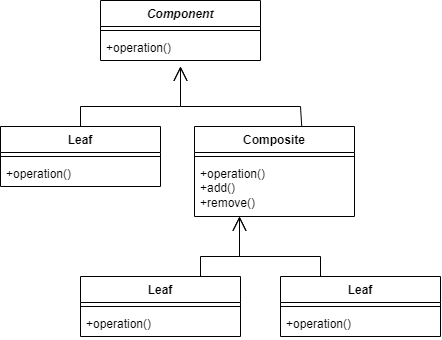

The diagram above was exported from draw.io. Its source (the exported page's mxGraphModel, read from the mxfile embedded in the PNG):
<mxGraphModel dx="868" dy="928" grid="1" gridSize="10" guides="1" tooltips="1" connect="1" arrows="1" fold="1" page="1" pageScale="1" pageWidth="827" pageHeight="1169" math="0" shadow="0">
  <root>
    <mxCell id="0" />
    <mxCell id="1" parent="0" />
    <mxCell id="wQyuFvnETz3tlHZ3EZNV-37" value="&lt;i&gt;Component&lt;/i&gt;" style="swimlane;fontStyle=1;align=center;verticalAlign=top;childLayout=stackLayout;horizontal=1;startSize=26;horizontalStack=0;resizeParent=1;resizeParentMax=0;resizeLast=0;collapsible=1;marginBottom=0;whiteSpace=wrap;html=1;" vertex="1" parent="1">
      <mxGeometry x="240" y="254" width="160" height="60" as="geometry" />
    </mxCell>
    <mxCell id="wQyuFvnETz3tlHZ3EZNV-39" value="" style="line;strokeWidth=1;fillColor=none;align=left;verticalAlign=middle;spacingTop=-1;spacingLeft=3;spacingRight=3;rotatable=0;labelPosition=right;points=[];portConstraint=eastwest;strokeColor=inherit;" vertex="1" parent="wQyuFvnETz3tlHZ3EZNV-37">
      <mxGeometry y="26" width="160" height="8" as="geometry" />
    </mxCell>
    <mxCell id="wQyuFvnETz3tlHZ3EZNV-40" value="+operation()" style="text;strokeColor=none;fillColor=none;align=left;verticalAlign=top;spacingLeft=4;spacingRight=4;overflow=hidden;rotatable=0;points=[[0,0.5],[1,0.5]];portConstraint=eastwest;whiteSpace=wrap;html=1;" vertex="1" parent="wQyuFvnETz3tlHZ3EZNV-37">
      <mxGeometry y="34" width="160" height="26" as="geometry" />
    </mxCell>
    <mxCell id="wQyuFvnETz3tlHZ3EZNV-46" value="Leaf" style="swimlane;fontStyle=1;align=center;verticalAlign=top;childLayout=stackLayout;horizontal=1;startSize=26;horizontalStack=0;resizeParent=1;resizeParentMax=0;resizeLast=0;collapsible=1;marginBottom=0;whiteSpace=wrap;html=1;" vertex="1" parent="1">
      <mxGeometry x="140" y="380" width="160" height="60" as="geometry" />
    </mxCell>
    <mxCell id="wQyuFvnETz3tlHZ3EZNV-48" value="" style="line;strokeWidth=1;fillColor=none;align=left;verticalAlign=middle;spacingTop=-1;spacingLeft=3;spacingRight=3;rotatable=0;labelPosition=right;points=[];portConstraint=eastwest;strokeColor=inherit;" vertex="1" parent="wQyuFvnETz3tlHZ3EZNV-46">
      <mxGeometry y="26" width="160" height="8" as="geometry" />
    </mxCell>
    <mxCell id="wQyuFvnETz3tlHZ3EZNV-49" value="+operation()" style="text;strokeColor=none;fillColor=none;align=left;verticalAlign=top;spacingLeft=4;spacingRight=4;overflow=hidden;rotatable=0;points=[[0,0.5],[1,0.5]];portConstraint=eastwest;whiteSpace=wrap;html=1;" vertex="1" parent="wQyuFvnETz3tlHZ3EZNV-46">
      <mxGeometry y="34" width="160" height="26" as="geometry" />
    </mxCell>
    <mxCell id="wQyuFvnETz3tlHZ3EZNV-50" value="Composite&lt;br&gt;" style="swimlane;fontStyle=1;align=center;verticalAlign=top;childLayout=stackLayout;horizontal=1;startSize=26;horizontalStack=0;resizeParent=1;resizeParentMax=0;resizeLast=0;collapsible=1;marginBottom=0;whiteSpace=wrap;html=1;" vertex="1" parent="1">
      <mxGeometry x="334" y="380" width="160" height="90" as="geometry" />
    </mxCell>
    <mxCell id="wQyuFvnETz3tlHZ3EZNV-52" value="" style="line;strokeWidth=1;fillColor=none;align=left;verticalAlign=middle;spacingTop=-1;spacingLeft=3;spacingRight=3;rotatable=0;labelPosition=right;points=[];portConstraint=eastwest;strokeColor=inherit;" vertex="1" parent="wQyuFvnETz3tlHZ3EZNV-50">
      <mxGeometry y="26" width="160" height="8" as="geometry" />
    </mxCell>
    <mxCell id="wQyuFvnETz3tlHZ3EZNV-53" value="+operation()&lt;br&gt;+add()&lt;br&gt;+remove()" style="text;strokeColor=none;fillColor=none;align=left;verticalAlign=top;spacingLeft=4;spacingRight=4;overflow=hidden;rotatable=0;points=[[0,0.5],[1,0.5]];portConstraint=eastwest;whiteSpace=wrap;html=1;" vertex="1" parent="wQyuFvnETz3tlHZ3EZNV-50">
      <mxGeometry y="34" width="160" height="56" as="geometry" />
    </mxCell>
    <mxCell id="wQyuFvnETz3tlHZ3EZNV-54" value="Leaf" style="swimlane;fontStyle=1;align=center;verticalAlign=top;childLayout=stackLayout;horizontal=1;startSize=26;horizontalStack=0;resizeParent=1;resizeParentMax=0;resizeLast=0;collapsible=1;marginBottom=0;whiteSpace=wrap;html=1;" vertex="1" parent="1">
      <mxGeometry x="420" y="530" width="160" height="60" as="geometry" />
    </mxCell>
    <mxCell id="wQyuFvnETz3tlHZ3EZNV-55" value="" style="line;strokeWidth=1;fillColor=none;align=left;verticalAlign=middle;spacingTop=-1;spacingLeft=3;spacingRight=3;rotatable=0;labelPosition=right;points=[];portConstraint=eastwest;strokeColor=inherit;" vertex="1" parent="wQyuFvnETz3tlHZ3EZNV-54">
      <mxGeometry y="26" width="160" height="8" as="geometry" />
    </mxCell>
    <mxCell id="wQyuFvnETz3tlHZ3EZNV-56" value="+operation()" style="text;strokeColor=none;fillColor=none;align=left;verticalAlign=top;spacingLeft=4;spacingRight=4;overflow=hidden;rotatable=0;points=[[0,0.5],[1,0.5]];portConstraint=eastwest;whiteSpace=wrap;html=1;" vertex="1" parent="wQyuFvnETz3tlHZ3EZNV-54">
      <mxGeometry y="34" width="160" height="26" as="geometry" />
    </mxCell>
    <mxCell id="wQyuFvnETz3tlHZ3EZNV-57" value="" style="endArrow=open;endFill=1;endSize=12;html=1;rounded=0;exitX=0.5;exitY=0;exitDx=0;exitDy=0;" edge="1" parent="1" source="wQyuFvnETz3tlHZ3EZNV-46">
      <mxGeometry width="160" relative="1" as="geometry">
        <mxPoint x="220" y="350" as="sourcePoint" />
        <mxPoint x="320" y="320" as="targetPoint" />
        <Array as="points">
          <mxPoint x="220" y="360" />
          <mxPoint x="320" y="360" />
        </Array>
      </mxGeometry>
    </mxCell>
    <mxCell id="wQyuFvnETz3tlHZ3EZNV-58" value="" style="endArrow=open;endFill=1;endSize=12;html=1;rounded=0;exitX=0.67;exitY=-0.006;exitDx=0;exitDy=0;exitPerimeter=0;" edge="1" parent="1" source="wQyuFvnETz3tlHZ3EZNV-50">
      <mxGeometry width="160" relative="1" as="geometry">
        <mxPoint x="290" y="380" as="sourcePoint" />
        <mxPoint x="320" y="320" as="targetPoint" />
        <Array as="points">
          <mxPoint x="440" y="360" />
          <mxPoint x="320" y="360" />
        </Array>
      </mxGeometry>
    </mxCell>
    <mxCell id="wQyuFvnETz3tlHZ3EZNV-61" value="" style="endArrow=open;endFill=1;endSize=12;html=1;rounded=0;exitX=0.75;exitY=0;exitDx=0;exitDy=0;" edge="1" parent="1" source="wQyuFvnETz3tlHZ3EZNV-68">
      <mxGeometry width="160" relative="1" as="geometry">
        <mxPoint x="279" y="530" as="sourcePoint" />
        <mxPoint x="379" y="470" as="targetPoint" />
        <Array as="points">
          <mxPoint x="340" y="510" />
          <mxPoint x="379" y="510" />
        </Array>
      </mxGeometry>
    </mxCell>
    <mxCell id="wQyuFvnETz3tlHZ3EZNV-62" value="" style="endArrow=open;endFill=1;endSize=12;html=1;rounded=0;exitX=0.25;exitY=0;exitDx=0;exitDy=0;" edge="1" parent="1" source="wQyuFvnETz3tlHZ3EZNV-54">
      <mxGeometry width="160" relative="1" as="geometry">
        <mxPoint x="500" y="529" as="sourcePoint" />
        <mxPoint x="379" y="470" as="targetPoint" />
        <Array as="points">
          <mxPoint x="460" y="510" />
          <mxPoint x="379" y="510" />
        </Array>
      </mxGeometry>
    </mxCell>
    <mxCell id="wQyuFvnETz3tlHZ3EZNV-68" value="Leaf" style="swimlane;fontStyle=1;align=center;verticalAlign=top;childLayout=stackLayout;horizontal=1;startSize=26;horizontalStack=0;resizeParent=1;resizeParentMax=0;resizeLast=0;collapsible=1;marginBottom=0;whiteSpace=wrap;html=1;" vertex="1" parent="1">
      <mxGeometry x="220" y="530" width="160" height="60" as="geometry" />
    </mxCell>
    <mxCell id="wQyuFvnETz3tlHZ3EZNV-69" value="" style="line;strokeWidth=1;fillColor=none;align=left;verticalAlign=middle;spacingTop=-1;spacingLeft=3;spacingRight=3;rotatable=0;labelPosition=right;points=[];portConstraint=eastwest;strokeColor=inherit;" vertex="1" parent="wQyuFvnETz3tlHZ3EZNV-68">
      <mxGeometry y="26" width="160" height="8" as="geometry" />
    </mxCell>
    <mxCell id="wQyuFvnETz3tlHZ3EZNV-70" value="+operation()" style="text;strokeColor=none;fillColor=none;align=left;verticalAlign=top;spacingLeft=4;spacingRight=4;overflow=hidden;rotatable=0;points=[[0,0.5],[1,0.5]];portConstraint=eastwest;whiteSpace=wrap;html=1;" vertex="1" parent="wQyuFvnETz3tlHZ3EZNV-68">
      <mxGeometry y="34" width="160" height="26" as="geometry" />
    </mxCell>
  </root>
</mxGraphModel>